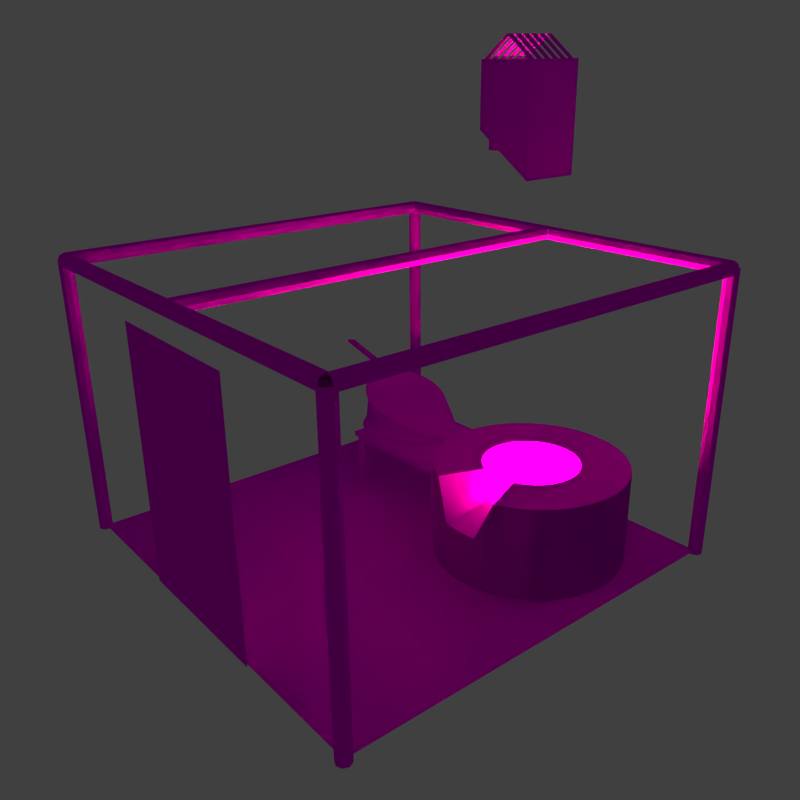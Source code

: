 # Source: smelter.blend  (saved by Blender 2.77.0; exported with 4.5.12 LTS)
import bpy
from mathutils import Matrix  # noqa: F401  (used for matrix-valued properties, if any)

bpy.ops.wm.read_factory_settings(use_empty=True)
scene = bpy.context.scene
scene.name = 'Scene'

# ---- collections
col_collection_1 = bpy.data.collections.new('Collection 1'); scene.collection.children.link(col_collection_1)

# ---- images (referenced by path relative to the original .blend; pixels are not part of the script)
import os
ASSET_DIR = os.environ.get("B2B_ASSET_DIR", "")  # directory of the original .blend (textures are referenced by path, not embedded)
HERE = os.path.dirname(os.path.abspath(__file__))  # packed textures are extracted next to this script under _unpacked/

def load_image(name, relpath, width, height, colorspace="sRGB"):
    """Load a texture the original file referenced (path relative to the .blend, or extracted next to this script)."""
    p = next((c for c in (os.path.join(HERE, relpath), os.path.join(ASSET_DIR, relpath)) if relpath and os.path.exists(c)), "")
    if p:
        img = bpy.data.images.load(p, check_existing=True)
        img.name = name
    else:  # same state as the original file: an image datablock whose file is absent (Cycles renders it pink)
        img = bpy.data.images.new(name, width, height)
        img.source = "FILE"
        img.filepath = "//" + (relpath or name)
    img.colorspace_settings.name = colorspace
    return img
img_blasebalg = load_image('blasebalg', 'blasebalg.png', 1024, 1024, 'sRGB')
img_metal_jpg = load_image('metal.jpg', 'metal.jpg', 1024, 1024, 'sRGB')
img_medieval016_jpg = load_image('medieval016.jpg', 'medieval016.jpg', 1024, 1024, 'sRGB')
img_texturescom_doorsmedieval0603_2_s_jpg = load_image('TexturesCom_DoorsMedieval0603_2_S.jpg', 'TexturesCom_DoorsMedieval0603_2_S.jpg', 1024, 1024, 'sRGB')
img_ground_building_jpg = load_image('ground_building.jpg', 'ground_building.jpg', 1024, 1024, 'sRGB')
img_texturescom_rooftileswood0028_1_s_jpg = load_image('TexturesCom_RooftilesWood0028_1_S.jpg', 'TexturesCom_RooftilesWood0028_1_S.jpg', 1024, 1024, 'sRGB')
img_texturescom_woodplanksfloors0025_2_s_jpg = load_image('TexturesCom_WoodPlanksFloors0025_2_S.jpg', 'TexturesCom_WoodPlanksFloors0025_2_S.jpg', 1024, 1024, 'sRGB')
img_table = load_image('table', 'table.png', 1024, 1024, 'sRGB')
img_stone_jpg = load_image('stone.JPG', 'stone.JPG', 1024, 1024, 'sRGB')
img_smelterstone = load_image('smelterstone', '', 1024, 1024, 'sRGB')

# ---- materials (node trees are filled in below, after node groups)
mat_material_011 = bpy.data.materials.new('Material.011')
mat_material_011.alpha_threshold = 0.0
mat_material_011.roughness = 0.5
mat_material_006 = bpy.data.materials.new('Material.006')
mat_material_006.alpha_threshold = 0.0
mat_material_006.roughness = 0.5
mat_material_005 = bpy.data.materials.new('Material.005')
mat_material_005.alpha_threshold = 0.0
mat_material_005.roughness = 0.5
mat_material_001 = bpy.data.materials.new('Material.001')
mat_material_001.alpha_threshold = 0.0
mat_material_001.roughness = 0.5
mat_material_007 = bpy.data.materials.new('Material.007')
mat_material_007.alpha_threshold = 0.0
mat_material_007.roughness = 0.5
mat_material_002 = bpy.data.materials.new('Material.002')
mat_material_002.alpha_threshold = 0.0
mat_material_002.roughness = 0.5
mat_material_003 = bpy.data.materials.new('Material.003')
mat_material_003.alpha_threshold = 0.0
mat_material_003.roughness = 0.5
mat_material_009 = bpy.data.materials.new('Material.009')
mat_material_009.alpha_threshold = 0.0
mat_material_009.roughness = 0.5
mat_material_008 = bpy.data.materials.new('Material.008')
mat_material_008.alpha_threshold = 0.0
mat_material_008.roughness = 0.5
mat_material_004 = bpy.data.materials.new('Material.004')
mat_material_004.alpha_threshold = 0.0
mat_material_004.roughness = 0.5

# ---- material node trees
mat_material_011.use_nodes = True; mat_material_011.node_tree.nodes.clear()
_N = mat_material_011.node_tree.nodes; _L = mat_material_011.node_tree.links
n0 = _N.new('ShaderNodeOutputMaterial'); n0.name = 'Material Output'; n0.location = (300, 300)
n1 = _N.new('ShaderNodeBsdfDiffuse'); n1.name = 'Diffuse BSDF'; n1.location = (10, 300)
n2 = _N.new('ShaderNodeTexImage'); n2.name = 'Image Texture.001'; n2.location = (-704, 262)
n2.width = 140
n2.image = img_blasebalg
_L.new(n1.outputs[0], n0.inputs[0])
_L.new(n2.outputs[0], n1.inputs[0])
n0.is_active_output = True
mat_material_006.use_nodes = True; mat_material_006.node_tree.nodes.clear()
_N = mat_material_006.node_tree.nodes; _L = mat_material_006.node_tree.links
n0 = _N.new('ShaderNodeOutputMaterial'); n0.name = 'Material Output'; n0.location = (300, 300)
n1 = _N.new('ShaderNodeBsdfDiffuse'); n1.name = 'Diffuse BSDF'; n1.location = (10, 300)
n2 = _N.new('ShaderNodeTexImage'); n2.name = 'Image Texture'; n2.location = (-180, 300)
n2.width = 140
n2.image = img_metal_jpg
_L.new(n1.outputs[0], n0.inputs[0])
_L.new(n2.outputs[0], n1.inputs[0])
n0.is_active_output = True
mat_material_005.use_nodes = True; mat_material_005.node_tree.nodes.clear()
_N = mat_material_005.node_tree.nodes; _L = mat_material_005.node_tree.links
n0 = _N.new('ShaderNodeOutputMaterial'); n0.name = 'Material Output'; n0.location = (300, 300)
n1 = _N.new('ShaderNodeBsdfDiffuse'); n1.name = 'Diffuse BSDF'; n1.location = (10, 300)
n2 = _N.new('ShaderNodeTexImage'); n2.name = 'Image Texture'; n2.location = (-180, 300)
n2.width = 140
n2.image = img_medieval016_jpg
_L.new(n1.outputs[0], n0.inputs[0])
_L.new(n2.outputs[0], n1.inputs[0])
n0.is_active_output = True
mat_material_001.use_nodes = True; mat_material_001.node_tree.nodes.clear()
_N = mat_material_001.node_tree.nodes; _L = mat_material_001.node_tree.links
n0 = _N.new('ShaderNodeOutputMaterial'); n0.name = 'Material Output'; n0.location = (300, 300)
n1 = _N.new('ShaderNodeBsdfDiffuse'); n1.name = 'Diffuse BSDF'; n1.location = (10, 300)
n2 = _N.new('ShaderNodeTexImage'); n2.name = 'Image Texture'; n2.location = (-180, 300)
n2.width = 140
n2.image = img_texturescom_doorsmedieval0603_2_s_jpg
_L.new(n1.outputs[0], n0.inputs[0])
_L.new(n2.outputs[0], n1.inputs[0])
n0.is_active_output = True
mat_material_007.use_nodes = True; mat_material_007.node_tree.nodes.clear()
_N = mat_material_007.node_tree.nodes; _L = mat_material_007.node_tree.links
n0 = _N.new('ShaderNodeOutputMaterial'); n0.name = 'Material Output'; n0.location = (300, 300)
n1 = _N.new('ShaderNodeBsdfDiffuse'); n1.name = 'Diffuse BSDF'; n1.location = (10, 300)
n2 = _N.new('ShaderNodeTexImage'); n2.name = 'Image Texture'; n2.location = (-180, 300)
n2.width = 140
n2.image = img_ground_building_jpg
_L.new(n1.outputs[0], n0.inputs[0])
_L.new(n2.outputs[0], n1.inputs[0])
n0.is_active_output = True
mat_material_002.use_nodes = True; mat_material_002.node_tree.nodes.clear()
_N = mat_material_002.node_tree.nodes; _L = mat_material_002.node_tree.links
n0 = _N.new('ShaderNodeOutputMaterial'); n0.name = 'Material Output'; n0.location = (462, 300)
n1 = _N.new('ShaderNodeBsdfDiffuse'); n1.name = 'Diffuse BSDF'; n1.location = (172, 300)
n2 = _N.new('ShaderNodeTexImage'); n2.name = 'Image Texture'; n2.location = (-18, 300)
n2.width = 140
n2.image = img_medieval016_jpg
n3 = _N.new('ShaderNodeTexCoord'); n3.name = 'Texture Coordinate'; n3.location = (-638, 249)
n4 = _N.new('ShaderNodeMapping'); n4.name = 'Mapping'; n4.location = (-418, 207)
n4.inputs[1].default_value = (0.0, 1.4, 0.0)
n4.inputs[3].default_value = (4.0, 4.0, 1.0)
_L.new(n1.outputs[0], n0.inputs[0])
_L.new(n2.outputs[0], n1.inputs[0])
_L.new(n3.outputs[2], n4.inputs[0])
_L.new(n4.outputs[0], n2.inputs[0])
n0.is_active_output = True
mat_material_003.use_nodes = True; mat_material_003.node_tree.nodes.clear()
_N = mat_material_003.node_tree.nodes; _L = mat_material_003.node_tree.links
n0 = _N.new('ShaderNodeOutputMaterial'); n0.name = 'Material Output'; n0.location = (300, 300)
n1 = _N.new('ShaderNodeBsdfDiffuse'); n1.name = 'Diffuse BSDF'; n1.location = (10, 300)
n2 = _N.new('ShaderNodeTexImage'); n2.name = 'Image Texture'; n2.location = (-180, 300)
n2.width = 140
n2.image = img_texturescom_rooftileswood0028_1_s_jpg
_L.new(n1.outputs[0], n0.inputs[0])
_L.new(n2.outputs[0], n1.inputs[0])
n0.is_active_output = True
mat_material_009.use_nodes = True; mat_material_009.node_tree.nodes.clear()
_N = mat_material_009.node_tree.nodes; _L = mat_material_009.node_tree.links
n0 = _N.new('ShaderNodeOutputMaterial'); n0.name = 'Material Output'; n0.location = (300, 300)
n1 = _N.new('ShaderNodeTexImage'); n1.name = 'Image Texture'; n1.location = (-180, 300)
n1.width = 140
n1.image = img_texturescom_woodplanksfloors0025_2_s_jpg
n2 = _N.new('ShaderNodeBsdfDiffuse'); n2.name = 'Diffuse BSDF'; n2.location = (10, 300)
n3 = _N.new('ShaderNodeTexImage'); n3.name = 'Image Texture.001'; n3.location = (-766, 285)
n3.width = 140
n3.image = img_table
_L.new(n2.outputs[0], n0.inputs[0])
_L.new(n3.outputs[0], n2.inputs[0])
n0.is_active_output = True
mat_material_008.use_nodes = True; mat_material_008.node_tree.nodes.clear()
_N = mat_material_008.node_tree.nodes; _L = mat_material_008.node_tree.links
n0 = _N.new('ShaderNodeOutputMaterial'); n0.name = 'Material Output'; n0.location = (546, 288)
n1 = _N.new('ShaderNodeBsdfDiffuse'); n1.name = 'Diffuse BSDF'; n1.location = (256, 288)
n2 = _N.new('ShaderNodeTexImage'); n2.name = 'Image Texture'; n2.location = (-62, 332)
n2.width = 140
n2.image = img_stone_jpg
n3 = _N.new('ShaderNodeTexImage'); n3.name = 'Image Texture.001'; n3.location = (-499, 188)
n3.width = 140
n3.image = img_smelterstone
_L.new(n1.outputs[0], n0.inputs[0])
_L.new(n2.outputs[0], n1.inputs[0])
n0.is_active_output = True
mat_material_004.use_nodes = True; mat_material_004.node_tree.nodes.clear()
_N = mat_material_004.node_tree.nodes; _L = mat_material_004.node_tree.links
n0 = _N.new('ShaderNodeOutputMaterial'); n0.name = 'Material Output'; n0.location = (300, 300)
n1 = _N.new('ShaderNodeBsdfDiffuse'); n1.name = 'Diffuse BSDF'; n1.location = (10, 300)
n2 = _N.new('ShaderNodeTexImage'); n2.name = 'Image Texture'; n2.location = (-180, 300)
n2.width = 140
n2.image = img_texturescom_woodplanksfloors0025_2_s_jpg
_L.new(n1.outputs[0], n0.inputs[0])
_L.new(n2.outputs[0], n1.inputs[0])
n0.is_active_output = True

# ---- world
world_world = bpy.data.worlds.new('World'); scene.world = world_world
world_world.use_nodes = True; world_world.node_tree.nodes.clear()
_N = world_world.node_tree.nodes; _L = world_world.node_tree.links
n0 = _N.new('ShaderNodeOutputWorld'); n0.name = 'World Output'; n0.location = (300, 300)
n1 = _N.new('ShaderNodeBackground'); n1.name = 'Background'; n1.location = (10, 300)
n1.inputs[0].default_value = (0.05088, 0.05088, 0.05088, 1.0)
_L.new(n1.outputs[0], n0.inputs[0])
n0.is_active_output = True
world_world.color = (0.05088, 0.05088, 0.05088)
world_world.use_sun_shadow = False
world_world.sun_shadow_jitter_overblur = 0.0
world_world.cycles.sampling_method = 'MANUAL'

# ---- cameras
cam_camera = bpy.data.cameras.new('Camera')
cam_camera.clip_end = 100.0
cam_camera.lens = 35.0
cam_camera.sensor_width = 32.0
cam_camera.sensor_height = 18.0
cam_camera.ortho_scale = 7.314
cam_camera.dof.focus_distance = 0.0

# ---- lights
light_point = bpy.data.lights.new('Point', 'POINT')
light_point.color = (1.0, 0.6397, 0.3771)
light_point.transmission_factor = 0.0
light_point.energy = 100.0
light_point.shadow_buffer_clip_start = 0.5
light_point.shadow_soft_size = 0.1
light_point.shadow_maximum_resolution = 0.006
light_point.use_absolute_resolution = True

# ---- meshes
me_circle_002 = bpy.data.meshes.new('Circle.002')
me_circle_002.from_pydata([(0.0, 0.7267, 0.0), (-0.06563, 0.7202, 0.0), (-0.1287, 0.4674, 0.0), (0.06563, 0.4866, 0.0), (-0.04376, 0.7224, 0.0), (-0.02188, 0.7245, 0.0), (-0.04376, 0.9693, 0.0), (-0.02188, 0.9715, 0.0), (-0.1287, 0.4737, 0.07516), (0.06563, 0.4915, 0.06813), (0.0, 0.7267, 0.06477), (-0.06563, 0.7202, 0.06477), (-0.04376, 0.7224, 0.02933), (-0.02188, 0.7245, 0.02933), (-0.04376, 0.9693, 0.03438), (-0.02188, 0.9715, 0.03438), (0.06563, 0.4911, 0.06239), (-0.1287, 0.4732, 0.06882), (0.0, 0.7267, 0.05931), (-0.06563, 0.7202, 0.05931), (0.06563, 0.487, 0.005407), (-0.1287, 0.4679, 0.005964), (0.0, 0.7267, 0.00514), (-0.06563, 0.7202, 0.00514), (-0.1287, 0.4674, 0.0), (-0.1869, 0.4035, 0.0), (-0.2379, 0.296, 0.0), (-0.2797, 0.1938, 0.0), (-0.3108, 0.1287, 0.0), (-0.33, 0.06563, 0.0), (-0.3364, 2.54e-08, 0.0), (-0.33, -0.06563, 0.0), (-0.3108, -0.1287, 0.0), (-0.2797, -0.1869, 0.0), (-0.2379, -0.2379, 0.0), (-0.1869, -0.2797, 0.0), (-0.1287, -0.3108, 0.0), (-0.06563, -0.33, 0.0), (1.096e-07, -0.3364, 0.0), (0.06563, -0.33, 0.0), (0.1287, -0.3108, 0.0), (0.1869, -0.2797, 0.0), (0.2379, -0.2379, 0.0), (0.2797, -0.1869, 0.0), (0.3108, -0.1287, 0.0), (0.33, -0.06563, 0.0), (0.3364, 3.249e-07, 0.0), (0.33, 0.06563, 0.0), (0.3108, 0.1287, 0.0), (0.2797, 0.1938, 0.0), (0.2379, 0.296, 0.0), (0.1869, 0.4035, 0.0), (0.1287, 0.4674, 0.0), (0.06563, 0.4866, 0.0), (-0.1287, 0.4737, 0.07516), (-0.1869, 0.4143, 0.0986), (-0.2379, 0.3143, 0.138), (-0.2797, 0.2192, 0.1755), (-0.3108, 0.1586, 0.1994), (-0.33, 0.09993, 0.2226), (-0.3364, 0.03887, 0.2467), (-0.33, -0.02219, 0.2707), (-0.3108, -0.0809, 0.2939), (-0.2797, -0.135, 0.3152), (-0.2379, -0.1824, 0.3339), (-0.1869, -0.2214, 0.3493), (-0.1287, -0.2503, 0.3607), (-0.03768, -0.3035, 0.4301), (1.092e-07, -0.3095, 0.4325), (0.03768, -0.3035, 0.4301), (0.1287, -0.2503, 0.3607), (0.1869, -0.2214, 0.3493), (0.2379, -0.1824, 0.3339), (0.2797, -0.135, 0.3152), (0.3108, -0.0809, 0.2939), (0.33, -0.02219, 0.2707), (0.3364, 0.03887, 0.2467), (0.33, 0.09993, 0.2226), (0.3108, 0.1586, 0.1994), (0.2797, 0.2192, 0.1755), (0.2379, 0.3143, 0.138), (0.1869, 0.4143, 0.0986), (0.1287, 0.4737, 0.07516), (0.06563, 0.4915, 0.06813), (0.06563, 0.4911, 0.06239), (0.1191, 0.4358, 0.0734), (0.1727, 0.3806, 0.0932), (0.2197, 0.2878, 0.1265), (0.2583, 0.1996, 0.1582), (0.287, 0.1434, 0.1783), (0.3047, 0.08892, 0.1979), (0.3106, 0.03225, 0.2182), (0.3047, -0.02441, 0.2386), (0.287, -0.0789, 0.2581), (0.2583, -0.1291, 0.2761), (0.2197, -0.1731, 0.2919), (0.1727, -0.2092, 0.3049), (0.1191, -0.2361, 0.3145), (0.06089, -0.2526, 0.3204), (0.0003578, -0.2582, 0.3224), (-0.06017, -0.2526, 0.3204), (-0.1184, -0.2361, 0.3145), (-0.172, -0.2092, 0.3049), (-0.219, -0.1731, 0.2919), (-0.2576, -0.1291, 0.2761), (-0.2863, -0.0789, 0.2581), (-0.3039, -0.02441, 0.2386), (-0.3099, 0.03225, 0.2182), (-0.3039, 0.08892, 0.1979), (-0.2863, 0.1434, 0.1783), (-0.2576, 0.1996, 0.1582), (-0.219, 0.2878, 0.1265), (-0.172, 0.3806, 0.0932), (-0.1287, 0.4732, 0.06882), (0.06563, 0.487, 0.005407), (0.1191, 0.431, 0.01544), (0.1727, 0.3724, 0.01715), (0.2197, 0.2738, 0.02004), (0.2583, 0.18, 0.02279), (0.287, 0.1203, 0.02453), (0.3047, 0.06247, 0.02623), (0.3106, 0.002277, 0.02799), (0.3047, -0.05792, 0.02975), (0.287, -0.1158, 0.03145), (0.2583, -0.1691, 0.03301), (0.2197, -0.2159, 0.03438), (0.1727, -0.2543, 0.0355), (0.1191, -0.2828, 0.03634), (0.06089, -0.3003, 0.03685), (0.0003578, -0.3063, 0.03702), (-0.06017, -0.3003, 0.03685), (-0.1184, -0.2828, 0.03634), (-0.172, -0.2543, 0.0355), (-0.219, -0.2159, 0.03438), (-0.2576, -0.1691, 0.03301), (-0.2863, -0.1158, 0.03145), (-0.3039, -0.05792, 0.02975), (-0.3099, 0.002276, 0.02799), (-0.3039, 0.06247, 0.02623), (-0.2863, 0.1203, 0.02453), (-0.2576, 0.18, 0.02279), (-0.219, 0.2738, 0.02004), (-0.172, 0.3724, 0.01715), (-0.1287, 0.4679, 0.005964), (-0.03768, -0.7033, 0.5353), (1.092e-07, -0.741, 0.5377), (0.03768, -0.7033, 0.5353)], [(24, 53)], [(6, 7, 15, 14), (8, 9, 10, 11), (18, 16, 9, 10), (19, 11, 8, 17), (19, 18, 10, 11), (7, 5, 13, 15), (13, 15, 14, 12), (6, 14, 12, 4), (23, 22, 18, 19), (23, 19, 17, 21), (22, 20, 16, 18), (0, 3, 20, 22), (1, 23, 21, 2), (5, 0, 22, 23, 1, 4, 12, 13), (85, 84, 83, 82), (86, 85, 82, 81), (87, 86, 81, 80), (88, 87, 80, 79), (89, 88, 79, 78), (90, 89, 78, 77), (91, 90, 77, 76), (92, 91, 76, 75), (93, 92, 75, 74), (94, 93, 74, 73), (95, 94, 73, 72), (96, 95, 72, 71), (97, 96, 71, 70), (98, 97, 70, 69), (99, 98, 69, 68), (100, 99, 68, 67), (101, 100, 67, 66), (102, 101, 66, 65), (103, 102, 65, 64), (104, 103, 64, 63), (105, 104, 63, 62), (106, 105, 62, 61), (107, 106, 61, 60), (108, 107, 60, 59), (109, 108, 59, 58), (110, 109, 58, 57), (111, 110, 57, 56), (112, 111, 56, 55), (113, 112, 55, 54), (55, 56, 57, 58, 59, 60, 61, 62, 63, 64, 65, 66, 67, 68, 69, 70, 71, 72, 73, 74, 75, 76, 77, 78, 79, 80, 81, 82, 83, 54), (143, 142, 112, 113), (142, 141, 111, 112), (141, 140, 110, 111), (140, 139, 109, 110), (139, 138, 108, 109), (138, 137, 107, 108), (137, 136, 106, 107), (136, 135, 105, 106), (135, 134, 104, 105), (134, 133, 103, 104), (133, 132, 102, 103), (132, 131, 101, 102), (131, 130, 100, 101), (130, 129, 99, 100), (129, 128, 98, 99), (128, 127, 97, 98), (127, 126, 96, 97), (126, 125, 95, 96), (125, 124, 94, 95), (124, 123, 93, 94), (123, 122, 92, 93), (122, 121, 91, 92), (121, 120, 90, 91), (120, 119, 89, 90), (119, 118, 88, 89), (118, 117, 87, 88), (117, 116, 86, 87), (116, 115, 85, 86), (115, 114, 84, 85), (52, 53, 114, 115), (51, 52, 115, 116), (50, 51, 116, 117), (49, 50, 117, 118), (48, 49, 118, 119), (47, 48, 119, 120), (46, 47, 120, 121), (45, 46, 121, 122), (44, 45, 122, 123), (43, 44, 123, 124), (42, 43, 124, 125), (41, 42, 125, 126), (40, 41, 126, 127), (39, 40, 127, 128), (38, 39, 128, 129), (37, 38, 129, 130), (36, 37, 130, 131), (35, 36, 131, 132), (34, 35, 132, 133), (33, 34, 133, 134), (32, 33, 134, 135), (31, 32, 135, 136), (30, 31, 136, 137), (29, 30, 137, 138), (28, 29, 138, 139), (27, 28, 139, 140), (26, 27, 140, 141), (25, 26, 141, 142), (24, 25, 142, 143), (68, 145, 146, 69), (67, 144, 145, 68)])
me_circle_002.polygons.foreach_set('use_smooth', [0, 0, 0, 0, 0, 0, 0, 0, 0, 0, 0, 0, 0, 0, 0, 0, 0, 0, 0, 0, 0, 0, 0, 0, 0, 0, 0, 0, 0, 0, 0, 0, 0, 0, 0, 0, 0, 0, 0, 0, 0, 0, 0, 0, 1, 1, 1, 1, 1, 1, 1, 1, 1, 1, 1, 1, 1, 1, 1, 1, 1, 1, 1, 1, 1, 1, 1, 1, 1, 1, 1, 1, 1, 0, 0, 0, 0, 0, 0, 0, 0, 0, 0, 0, 0, 0, 0, 0, 0, 0, 0, 0, 0, 0, 0, 0, 0, 0, 0, 0, 0, 0, 0, 0])
_uv = me_circle_002.uv_layers.new(name='UVMap')
_uv.uv.foreach_set('vector', [0.3981, 0.1717, 0.3981, 0.188, 0.3722, 0.188, 0.3722, 0.1717, 0.1758, 0.188, 0.1758, 0.04345, 0.0001485, 0.07581, 0.0, 0.1246, 0.1821, 0.1281, 0.3642, 0.13, 0.3645, 0.1324, 0.1827, 0.1302, 0.3721, 0.1763, 0.3721, 0.1803, 0.1804, 0.188, 0.18, 0.1833, 0.3645, 0.1283, 0.4143, 0.1283, 0.4143, 0.1324, 0.3645, 0.1324, 0.3623, 0.0629, 0.1761, 0.06082, 0.1758, 0.04879, 0.362, 0.04879, 0.1773, 0.07909, 0.3558, 0.07909, 0.3543, 0.0629, 0.1758, 0.0629, 0.3581, 0.07909, 0.3583, 0.1045, 0.1759, 0.1008, 0.1758, 0.07909, 0.3645, 0.08824, 0.4143, 0.08824, 0.4143, 0.1283, 0.3645, 0.1283, 0.3722, 0.1362, 0.3721, 0.1763, 0.18, 0.1833, 0.1762, 0.1368, 0.1763, 0.1066, 0.3612, 0.1067, 0.3642, 0.13, 0.1821, 0.1281, 0.1758, 0.1045, 0.3609, 0.1045, 0.3612, 0.1067, 0.1763, 0.1066, 0.3722, 0.1324, 0.3722, 0.1362, 0.1762, 0.1368, 0.1758, 0.1324, 0.381, 0.06725, 0.3647, 0.06725, 0.3645, 0.07093, 0.4134, 0.07093, 0.4136, 0.06725, 0.3973, 0.06725, 0.3962, 0.08824, 0.3799, 0.08824, 0.4688, 0.1289, 0.4202, 0.1011, 0.4205, 0.1034, 0.4423, 0.1415, 0.5182, 0.1605, 0.4688, 0.1289, 0.4423, 0.1415, 0.4958, 0.1765, 0.5959, 0.1874, 0.5182, 0.1605, 0.4958, 0.1765, 0.5799, 0.2071, 0.669, 0.2093, 0.5959, 0.1874, 0.5799, 0.2071, 0.6591, 0.2322, 0.7161, 0.2257, 0.669, 0.2093, 0.6591, 0.2322, 0.71, 0.2509, 0.7605, 0.2355, 0.7161, 0.2257, 0.71, 0.2509, 0.7581, 0.2623, 0.805, 0.2382, 0.7605, 0.2355, 0.7581, 0.2623, 0.8063, 0.2661, 0.8481, 0.2337, 0.805, 0.2382, 0.8063, 0.2661, 0.853, 0.2621, 0.8881, 0.2222, 0.8481, 0.2337, 0.853, 0.2621, 0.8962, 0.2505, 0.9233, 0.2041, 0.8881, 0.2222, 0.8962, 0.2505, 0.9344, 0.2316, 0.9525, 0.1801, 0.9233, 0.2041, 0.9344, 0.2316, 0.966, 0.2062, 0.351, 0.263, 0.3836, 0.2662, 0.3992, 0.2381, 0.3638, 0.2337, 0.3127, 0.2604, 0.351, 0.263, 0.3638, 0.2337, 0.3223, 0.2302, 0.2702, 0.2584, 0.3127, 0.2604, 0.3223, 0.2302, 0.2594, 0.1891, 0.2251, 0.2571, 0.2702, 0.2584, 0.2594, 0.1891, 0.2315, 0.188, 0.1792, 0.2566, 0.2251, 0.2571, 0.2315, 0.188, 0.2028, 0.188, 0.1343, 0.2568, 0.1792, 0.2566, 0.2028, 0.188, 0.1289, 0.2263, 0.09205, 0.2579, 0.1343, 0.2568, 0.1289, 0.2263, 0.08303, 0.2281, 0.05409, 0.2596, 0.09205, 0.2579, 0.08303, 0.2281, 0.04184, 0.231, 0.02187, 0.262, 0.05409, 0.2596, 0.04184, 0.231, 0.006876, 0.2348, 0.8732, 0.3013, 0.9075, 0.2938, 0.9199, 0.2661, 0.8828, 0.2756, 0.8339, 0.3093, 0.8732, 0.3013, 0.8828, 0.2756, 0.8402, 0.2858, 0.7911, 0.3175, 0.8339, 0.3093, 0.8402, 0.2858, 0.7938, 0.2962, 0.7465, 0.3256, 0.7911, 0.3175, 0.7938, 0.2962, 0.7454, 0.3065, 0.7017, 0.3333, 0.7465, 0.3256, 0.7454, 0.3065, 0.6969, 0.3163, 0.6539, 0.3411, 0.7017, 0.3333, 0.6969, 0.3163, 0.6451, 0.3263, 0.5799, 0.3534, 0.6539, 0.3411, 0.6451, 0.3263, 0.5649, 0.342, 0.501, 0.3663, 0.5799, 0.3534, 0.5649, 0.342, 0.4794, 0.3586, 0.4239, 0.3728, 0.501, 0.3663, 0.4794, 0.3586, 0.4243, 0.3681, 0.1909, 0.8499, 0.2571, 0.89, 0.3203, 0.9235, 0.3604, 0.9479, 0.3996, 0.964, 0.4409, 0.9714, 0.4825, 0.9699, 0.5229, 0.9595, 0.5606, 0.9406, 0.594, 0.9139, 0.622, 0.8805, 0.6435, 0.8417, 0.6906, 0.7822, 0.6959, 0.7564, 0.693, 0.7301, 0.6515, 0.6636, 0.6337, 0.622, 0.6089, 0.5849, 0.5781, 0.5537, 0.5423, 0.5296, 0.5031, 0.5135, 0.4619, 0.5061, 0.4203, 0.5076, 0.3799, 0.518, 0.3378, 0.5366, 0.272, 0.5609, 0.2026, 0.5914, 0.1605, 0.6287, 0.1464, 0.6715, 0.1524, 0.8068, 0.4202, 0.4193, 0.4979, 0.4229, 0.501, 0.3663, 0.4239, 0.3728, 0.4979, 0.4229, 0.5773, 0.4329, 0.5799, 0.3534, 0.501, 0.3663, 0.5773, 0.4329, 0.6519, 0.4423, 0.6539, 0.3411, 0.5799, 0.3534, 0.6519, 0.4423, 0.7, 0.4484, 0.7017, 0.3333, 0.6539, 0.3411, 0.7, 0.4484, 0.7451, 0.4541, 0.7465, 0.3256, 0.7017, 0.3333, 0.7451, 0.4541, 0.7901, 0.46, 0.7911, 0.3175, 0.7465, 0.3256, 0.7901, 0.46, 0.8333, 0.4658, 0.8339, 0.3093, 0.7911, 0.3175, 0.8333, 0.4658, 0.8729, 0.4713, 0.8732, 0.3013, 0.8339, 0.3093, 0.8729, 0.4713, 0.9075, 0.4762, 0.9075, 0.2938, 0.8732, 0.3013, 0.01657, 0.4436, 0.04849, 0.452, 0.05409, 0.2596, 0.02187, 0.262, 0.04849, 0.452, 0.08622, 0.4591, 0.09205, 0.2579, 0.05409, 0.2596, 0.08622, 0.4591, 0.1283, 0.4647, 0.1343, 0.2568, 0.09205, 0.2579, 0.1283, 0.4647, 0.1731, 0.4685, 0.1792, 0.2566, 0.1343, 0.2568, 0.1731, 0.4685, 0.219, 0.4704, 0.2251, 0.2571, 0.1792, 0.2566, 0.219, 0.4704, 0.264, 0.4703, 0.2702, 0.2584, 0.2251, 0.2571, 0.264, 0.4703, 0.3067, 0.4682, 0.3127, 0.2604, 0.2702, 0.2584, 0.3067, 0.4682, 0.3452, 0.4643, 0.351, 0.263, 0.3127, 0.2604, 0.3452, 0.4643, 0.3781, 0.4585, 0.3836, 0.2662, 0.351, 0.263, 0.3781, 0.4585, 0.4041, 0.4513, 0.4094, 0.2698, 0.3836, 0.2662, 0.9278, 0.1011, 0.8919, 0.1262, 0.8881, 0.2222, 0.9233, 0.2041, 0.8919, 0.1262, 0.8513, 0.1454, 0.8481, 0.2337, 0.8881, 0.2222, 0.8513, 0.1454, 0.8075, 0.1578, 0.805, 0.2382, 0.8481, 0.2337, 0.8075, 0.1578, 0.7623, 0.163, 0.7605, 0.2355, 0.805, 0.2382, 0.7623, 0.163, 0.7172, 0.1609, 0.7161, 0.2257, 0.7605, 0.2355, 0.7172, 0.1609, 0.6695, 0.1523, 0.669, 0.2093, 0.7161, 0.2257, 0.6695, 0.1523, 0.5953, 0.1428, 0.5959, 0.1874, 0.669, 0.2093, 0.5953, 0.1428, 0.5165, 0.1289, 0.5182, 0.1605, 0.5959, 0.1874, 0.9924, 0.4468, 0.9566, 0.4498, 0.9623, 0.4924, 1.0, 0.5026, 0.9566, 0.4498, 0.9199, 0.4468, 0.9255, 0.4886, 0.9623, 0.4924, 0.9088, 0.04103, 0.9359, 0.0002667, 0.9352, 5.96e-08, 0.8826, 0.02571, 0.8516, 0.06911, 0.9088, 0.04103, 0.8826, 0.02571, 0.8297, 0.05156, 0.7655, 0.08314, 0.8516, 0.06911, 0.8297, 0.05156, 0.7502, 0.06443, 0.6852, 0.09179, 0.7655, 0.08314, 0.7502, 0.06443, 0.676, 0.07234, 0.6331, 0.1004, 0.6852, 0.09179, 0.676, 0.07234, 0.6278, 0.08028, 0.585, 0.1011, 0.6331, 0.1004, 0.6278, 0.08028, 0.5833, 0.08079, 0.5379, 0.09216, 0.585, 0.1011, 0.5833, 0.08079, 0.5398, 0.07254, 0.4936, 0.0741, 0.5379, 0.09216, 0.5398, 0.07254, 0.4989, 0.05585, 0.4539, 0.04759, 0.4936, 0.0741, 0.4989, 0.05585, 0.4621, 0.03136, 0.4202, 0.01363, 0.4539, 0.04759, 0.4621, 0.03136, 0.431, 2.98e-08, 0.3919, 0.4876, 0.4202, 0.4786, 0.4041, 0.4513, 0.3781, 0.4585, 0.3562, 0.4947, 0.3919, 0.4876, 0.3781, 0.4585, 0.3452, 0.4643, 0.3145, 0.4997, 0.3562, 0.4947, 0.3452, 0.4643, 0.3067, 0.4682, 0.2683, 0.5023, 0.3145, 0.4997, 0.3067, 0.4682, 0.264, 0.4703, 0.2194, 0.5026, 0.2683, 0.5023, 0.264, 0.4703, 0.219, 0.4704, 0.1697, 0.5004, 0.2194, 0.5026, 0.219, 0.4704, 0.1731, 0.4685, 0.1211, 0.4958, 0.1697, 0.5004, 0.1731, 0.4685, 0.1283, 0.4647, 0.07547, 0.4891, 0.1211, 0.4958, 0.1283, 0.4647, 0.08622, 0.4591, 0.03458, 0.4804, 0.07547, 0.4891, 0.08622, 0.4591, 0.04849, 0.452, -5.96e-08, 0.4702, 0.03458, 0.4804, 0.04849, 0.452, 0.01657, 0.4436, 0.8824, 0.496, 0.9199, 0.5026, 0.9075, 0.4762, 0.8729, 0.4713, 0.8393, 0.4887, 0.8824, 0.496, 0.8729, 0.4713, 0.8333, 0.4658, 0.7925, 0.481, 0.8393, 0.4887, 0.8333, 0.4658, 0.7901, 0.46, 0.7437, 0.4732, 0.7925, 0.481, 0.7901, 0.46, 0.7451, 0.4541, 0.2804, 0.04345, 0.3281, 0.03817, 0.3272, 0.0177, 0.2831, 0.0226, 0.2277, 0.0412, 0.2804, 0.04345, 0.2831, 0.0226, 0.2344, 0.02056, 0.1471, 0.04239, 0.2277, 0.0412, 0.2344, 0.02056, 0.1599, 0.02171, 0.06013, 0.03893, 0.1471, 0.04239, 0.1599, 0.02171, 0.07954, 0.01857, 0.0, 0.018, 0.06013, 0.03893, 0.07954, 0.01857, 0.0007877, 0.0177, 0.6959, 0.7564, 0.9776, 0.776, 0.9553, 0.7484, 0.693, 0.7301, 0.6906, 0.7822, 0.9529, 0.8005, 0.9776, 0.776, 0.6959, 0.7564])
me_circle_002.materials.append(mat_material_011)
me_circle_002.use_remesh_preserve_volume = False
me_circle_002.use_remesh_preserve_attributes = False
me_circle_002.use_mirror_vertex_groups = False
me_circle_002.update()
me_plane_008 = bpy.data.meshes.new('Plane.008')
me_plane_008.from_pydata([(-0.02208, -0.1803, 0.0), (0.02208, -0.1803, 0.0), (-0.02208, 0.1803, 0.0), (0.02208, 0.1803, 0.0), (-0.02208, 0.0, 0.1366), (0.02208, 0.0, 0.1366)], [], [(4, 5, 3, 2), (0, 1, 5, 4)])
_uv = me_plane_008.uv_layers.new(name='UVMap')
_uv.uv.foreach_set('vector', [0.1596, 0.5, 3.998e-05, 0.5, 3.994e-05, 3.998e-05, 0.1596, 3.994e-05, 0.1596, 1.0, 4.008e-05, 1.0, 3.998e-05, 0.5, 0.1596, 0.5])
me_plane_008.materials.append(mat_material_006)
me_plane_008.use_remesh_preserve_volume = False
me_plane_008.use_remesh_preserve_attributes = False
me_plane_008.use_mirror_vertex_groups = False
me_plane_008.update()
me_cube_006 = bpy.data.meshes.new('Cube.006')
me_cube_006.from_pydata([(-0.2, -0.2, -0.2), (-0.2, -0.2, 0.2), (-0.2, 0.2, -0.467), (-0.2, 0.2, 0.2), (0.2, -0.2, -0.2), (0.2, -0.2, 0.2), (0.2, 0.2, -0.467), (0.2, 0.2, 0.2), (-0.16, -0.16, 0.2), (-0.16, 0.16, 0.2), (0.16, 0.16, 0.2), (0.16, -0.16, 0.2), (-0.16, -0.16, -0.3186), (-0.16, 0.16, -0.3186), (0.16, 0.16, -0.3186), (0.16, -0.16, -0.3186)], [], [(1, 3, 2, 0), (3, 7, 6, 2), (7, 5, 4, 6), (5, 1, 0, 4), (11, 10, 14, 15), (3, 1, 8, 9), (1, 5, 11, 8), (7, 3, 9, 10), (5, 7, 10, 11), (9, 8, 12, 13), (8, 11, 15, 12), (10, 9, 13, 14)])
_uv = me_cube_006.uv_layers.new(name='UVMap')
_uv.uv.foreach_set('vector', [0.9375, 0.4207, 0.625, 0.4207, 0.625, 0.0, 0.9375, 0.1684, 0.3125, 0.4207, 7.451e-08, 0.4207, 0.0, 0.0, 0.3125, 0.0, 0.625, 0.4207, 0.3125, 0.4207, 0.3125, 0.1684, 0.625, 0.0, 0.0, 0.7477, 0.3125, 0.7477, 0.3125, 1.0, 3.725e-08, 1.0, 0.0, 0.4207, 0.25, 0.4207, 0.25, 0.7477, 5.588e-08, 0.7477, 0.625, 1.0, 0.3125, 1.0, 0.3437, 0.9748, 0.5937, 0.9748, 0.3125, 1.0, 0.3125, 0.7477, 0.3437, 0.773, 0.3437, 0.9748, 0.625, 0.7477, 0.625, 1.0, 0.5937, 0.9748, 0.5937, 0.773, 0.3125, 0.7477, 0.625, 0.7477, 0.5937, 0.773, 0.3437, 0.773, 0.75, 0.4207, 1.0, 0.4207, 1.0, 0.7477, 0.75, 0.7477, 0.25, 0.4207, 0.5, 0.4207, 0.5, 0.7477, 0.25, 0.7477, 0.5, 0.4207, 0.75, 0.4207, 0.75, 0.7477, 0.5, 0.7477])
me_cube_006.materials.append(mat_material_005)
me_cube_006.use_remesh_preserve_volume = False
me_cube_006.use_remesh_preserve_attributes = False
me_cube_006.use_mirror_vertex_groups = False
me_cube_006.update()
me_plane_007 = bpy.data.meshes.new('Plane.007')
me_plane_007.from_pydata([(-0.9, -0.72, 0.0), (0.9, -0.72, 0.0), (-0.9, 0.72, 0.0), (0.9, 0.72, 0.0)], [], [(0, 1, 3, 2)])
_uv = me_plane_007.uv_layers.new(name='UVMap')
_uv.uv.foreach_set('vector', [0.04036, 0.04133, 0.9218, 0.04133, 0.9218, 0.9587, 0.04036, 0.9587])
me_plane_007.materials.append(mat_material_001)
me_plane_007.use_remesh_preserve_volume = False
me_plane_007.use_remesh_preserve_attributes = False
me_plane_007.use_mirror_vertex_groups = False
me_plane_007.update()
me_plane_006 = bpy.data.meshes.new('Plane.006')
me_plane_006.from_pydata([(-1.0, -1.0, 0.006667), (1.0, -1.0, 0.006667), (-1.0, 1.0, 0.006667), (1.0, 1.0, 0.006667)], [], [(0, 1, 3, 2)])
_uv = me_plane_006.uv_layers.new(name='UVMap')
_uv.uv.foreach_set('vector', [0.008497, 0.00349, 0.7515, 0.00349, 0.7515, 0.7465, 0.008497, 0.7465])
me_plane_006.materials.append(mat_material_007)
me_plane_006.use_remesh_preserve_volume = False
me_plane_006.use_remesh_preserve_attributes = False
me_plane_006.use_mirror_vertex_groups = False
me_plane_006.update()
me_plane_004 = bpy.data.meshes.new('Plane.004')
me_plane_004.from_pydata([(-2.0, 1.5, 1.5), (-1.192e-07, 1.5, 1.5), (-2.0, -1.5, 1.5), (-1.192e-07, -1.5, 1.5), (-2.0, -1.5, -1.5), (-1.192e-07, -1.5, -1.5), (-2.0, 1.5, -1.5), (-1.192e-07, 1.5, -1.5), (-2.0, 1.5, -1.5), (-1.192e-07, 1.5, -1.5), (-2.0, 1.5, 1.5), (-1.192e-07, 1.5, 1.5), (-2.0, -1.5, -1.5), (1.192e-07, -1.5, -1.5), (-2.0, -1.5, 1.5), (1.192e-07, -1.5, 1.5), (-2.0, 1.5, 1.5), (-1.192e-07, 1.5, 1.5), (-2.0, -1.5, 1.5), (-1.192e-07, -1.5, 1.5), (-2.0, -1.5, -1.5), (-1.192e-07, -1.5, -1.5), (-2.0, 1.5, -1.5), (-1.192e-07, 1.5, -1.5), (-2.0, 1.5, -1.5), (-1.192e-07, 1.5, -1.5), (-2.0, 1.5, 1.5), (-1.192e-07, 1.5, 1.5), (-2.0, -1.5, -1.5), (1.192e-07, -1.5, -1.5), (-2.0, -1.5, 1.5), (1.192e-07, -1.5, 1.5)], [], [(0, 1, 3, 2), (4, 5, 7, 6), (8, 9, 11, 10), (12, 13, 15, 14), (16, 18, 19, 17), (20, 22, 23, 21), (24, 26, 27, 25), (28, 30, 31, 29)])
_uv = me_plane_004.uv_layers.new(name='UVMap')
_uv.uv.foreach_set('vector', [0.6657, 0.6677, 0.3343, 0.6677, 0.3343, 0.999, 0.6657, 0.999, 0.3323, 0.001001, 0.001001, 0.001001, 0.001001, 0.3323, 0.3323, 0.3323, 0.3323, 0.3343, 0.001001, 0.3343, 0.001001, 0.6657, 0.3323, 0.6657, 0.6657, 0.001001, 0.3343, 0.001001, 0.3343, 0.3323, 0.6657, 0.3323, 0.6657, 0.3343, 0.3343, 0.3343, 0.3343, 0.6657, 0.6657, 0.6657, 0.3323, 0.6677, 0.001001, 0.6677, 0.001001, 0.999, 0.3323, 0.999, 0.999, 0.001001, 0.6677, 0.001001, 0.6677, 0.3323, 0.999, 0.3323, 0.999, 0.3343, 0.6677, 0.3343, 0.6677, 0.6657, 0.999, 0.6657])
me_plane_004.materials.append(mat_material_002)
me_plane_004.use_remesh_preserve_volume = False
me_plane_004.use_remesh_preserve_attributes = False
me_plane_004.use_mirror_vertex_groups = False
me_plane_004.update()
me_plane_001 = bpy.data.meshes.new('Plane.001')
me_plane_001.from_pydata([(-1.592, -1.592, 0.03967), (1.592, -1.592, 0.03967), (-1.592, 1.592, 0.03967), (1.592, 1.592, 0.03967), (-1.5, 0.0, 1.0), (1.5, 0.0, 1.0)], [], [(4, 5, 3, 2), (0, 1, 5, 4), (4, 2, 0), (5, 1, 3)])
_uv = me_plane_001.uv_layers.new(name='UVMap')
_uv.uv.foreach_set('vector', [0.0002849, 7.752e-05, 0.9999, 0.0004226, 0.9997, 0.6011, 7.752e-05, 0.6008, 7.751e-05, 7.757e-05, 0.9999, 7.751e-05, 0.9999, 0.6009, 7.763e-05, 0.6009, 0.5, 0.3334, 5.776e-05, 5.77e-05, 0.9999, 5.776e-05, 0.5, 0.3334, 5.773e-05, 5.773e-05, 0.9999, 5.773e-05])
me_plane_001.materials.append(mat_material_003)
me_plane_001.use_remesh_preserve_volume = False
me_plane_001.use_remesh_preserve_attributes = False
me_plane_001.use_mirror_vertex_groups = False
me_plane_001.update()
me_plane = bpy.data.meshes.new('Plane')
me_plane.from_pydata([(-0.3723, -0.5, 0.0), (0.3723, -0.5, 0.0), (-0.3723, 0.5, 0.0), (0.3723, 0.5, 0.0), (-0.3358, 0.4083, -0.3658), (-0.3358, 0.4083, -0.0002894), (-0.3358, 0.4871, -0.3658), (-0.3358, 0.4871, -0.0002894), (-0.257, 0.4083, -0.3658), (-0.257, 0.4083, -0.0002894), (-0.257, 0.4871, -0.3658), (-0.257, 0.4871, -0.0002894), (-0.3358, -0.4817, -0.3658), (-0.3358, -0.4817, -0.0002894), (-0.3358, -0.4028, -0.3658), (-0.3358, -0.4028, -0.0002894), (-0.257, -0.4817, -0.3658), (-0.257, -0.4817, -0.0002894), (-0.257, -0.4028, -0.3658), (-0.257, -0.4028, -0.0002894), (0.2732, -0.4817, -0.3658), (0.2732, -0.4817, -0.0002894), (0.2732, -0.4028, -0.3658), (0.2732, -0.4028, -0.0002894), (0.352, -0.4817, -0.3658), (0.352, -0.4817, -0.0002894), (0.352, -0.4028, -0.3658), (0.352, -0.4028, -0.0002894), (0.2732, 0.4074, -0.3658), (0.2732, 0.4074, -0.0002894), (0.2732, 0.4862, -0.3658), (0.2732, 0.4862, -0.0002894), (0.352, 0.4074, -0.3658), (0.352, 0.4074, -0.0002894), (0.352, 0.4862, -0.3658), (0.352, 0.4862, -0.0002894), (-0.3723, 0.5, 0.03731), (-0.3723, -0.5, 0.03731), (0.3723, -0.5, 0.03731), (0.3723, 0.5, 0.03731)], [], [(0, 1, 3, 2), (5, 7, 6, 4), (7, 11, 10, 6), (11, 9, 8, 10), (9, 5, 4, 8), (15, 19, 18, 14), (13, 15, 14, 12), (19, 17, 16, 18), (17, 13, 12, 16), (23, 27, 26, 22), (21, 23, 22, 20), (27, 25, 24, 26), (25, 21, 20, 24), (31, 35, 34, 30), (29, 31, 30, 28), (35, 33, 32, 34), (33, 29, 28, 32), (37, 38, 39, 36), (1, 3, 39, 38), (2, 0, 37, 36), (3, 2, 36, 39), (0, 1, 38, 37)])
_uv = me_plane.uv_layers.new(name='UVMap')
_uv.uv.foreach_set('vector', [0.5, 1.0, 2.98e-08, 1.0, 0.0, 0.353, 0.5, 0.353, 0.5483, 0.353, 0.5483, 0.302, 0.731, 0.302, 0.731, 0.353, 0.1828, 0.2845, 0.1828, 0.353, 0.0, 0.353, 5.96e-08, 0.2845, 0.731, 0.149, 0.731, 0.2, 0.5483, 0.2, 0.5483, 0.149, 0.1828, 0.353, 0.1828, 0.2845, 0.3655, 0.2845, 0.3655, 0.353, 0.0, 0.2845, 0.0, 0.216, 0.1828, 0.216, 0.1828, 0.2845, 0.5483, 0.251, 0.5483, 0.2, 0.731, 0.2, 0.731, 0.251, 0.6828, 0.04557, 0.6828, 0.09656, 0.5, 0.09656, 0.5, 0.04557, 0.3655, 0.353, 0.3655, 0.2845, 0.5483, 0.2845, 0.5483, 0.353, 0.1828, 0.2845, 0.1828, 0.216, 0.3655, 0.216, 0.3655, 0.2845, 0.5483, 0.302, 0.5483, 0.251, 0.731, 0.251, 0.731, 0.302, 0.1828, 0.0, 0.1828, 0.05099, 0.0, 0.05099, 0.0, -5.96e-08, 0.3655, 0.2845, 0.3655, 0.216, 0.5483, 0.216, 0.5483, 0.2845, 0.1828, 0.216, 0.1828, 0.1476, 0.3655, 0.1476, 0.3655, 0.216, 0.3655, 0.216, 0.3655, 0.165, 0.5483, 0.165, 0.5483, 0.216, 0.5, 0.1476, 0.5, 0.09656, 0.6828, 0.09656, 0.6828, 0.1476, 5.96e-08, 0.216, 5.96e-08, 0.1476, 0.1828, 0.1476, 0.1828, 0.216, 1.0, 1.0, 0.5, 1.0, 0.5, 0.353, 1.0, 0.353, 5.96e-08, 0.1234, 0.5, 0.1234, 0.5, 0.1476, 5.96e-08, 0.1476, 0.0, 0.05099, 0.5, 0.05099, 0.5, 0.07513, 5.96e-08, 0.07513, 0.0, 0.09927, 0.5, 0.09927, 0.5, 0.1234, 5.96e-08, 0.1234, 0.5, 0.09927, 5.96e-08, 0.09927, 0.0, 0.07513, 0.5, 0.07513])
me_plane.materials.append(mat_material_009)
me_plane.use_remesh_preserve_volume = False
me_plane.use_remesh_preserve_attributes = False
me_plane.use_mirror_vertex_groups = False
me_plane.update()
me_circle = bpy.data.meshes.new('Circle')
me_circle.from_pydata([(0.0, 0.6623, 0.0), (-0.1292, 0.6495, 0.0), (-0.2534, 0.6119, 0.0), (-0.3679, 0.5507, 0.0), (-0.4683, 0.4683, 0.0), (-0.5507, 0.3679, 0.0), (-0.6119, 0.2534, 0.0), (-0.6495, 0.1292, 0.0), (-0.6623, 5e-08, 0.0), (-0.6495, -0.1292, 0.0), (-0.6119, -0.2534, 0.0), (-0.5507, -0.3679, 0.0), (-0.4683, -0.4683, 0.0), (-0.3679, -0.5507, 0.0), (-0.2534, -0.6119, 0.0), (-0.1292, -0.6495, 0.0), (2.158e-07, -0.6623, 0.0), (0.1292, -0.6495, 0.0), (0.2534, -0.6119, 0.0), (0.3679, -0.5507, 0.0), (0.4683, -0.4683, 0.0), (0.5507, -0.3679, 0.0), (0.6119, -0.2534, 0.0), (0.6495, -0.1292, 0.0), (0.6623, 6.395e-07, 0.0), (0.6495, 0.1292, 0.0), (0.6119, 0.2534, 0.0), (0.5507, 0.3679, 0.0), (0.4683, 0.4683, 0.0), (0.3679, 0.5507, 0.0), (0.2534, 0.6119, 0.0), (0.1292, 0.6495, 0.0), (0.0, 0.6623, 0.6623), (-0.1292, 0.6495, 0.6623), (-0.2534, 0.6119, 0.6623), (-0.3679, 0.5507, 0.6623), (-0.4683, 0.4683, 0.6623), (-0.5507, 0.3679, 0.6623), (-0.6119, 0.2534, 0.6623), (-0.6495, 0.1292, 0.6623), (-0.6623, 5e-08, 0.6623), (-0.6495, -0.1292, 0.6623), (-0.6119, -0.2534, 0.6623), (-0.5507, -0.3679, 0.6623), (-0.4683, -0.4683, 0.6623), (-0.3679, -0.5507, 0.6623), (-0.2534, -0.6119, 0.6623), (-0.1292, -0.6495, 0.6623), (2.158e-07, -0.6623, 0.6623), (0.1292, -0.6495, 0.6623), (0.2534, -0.6119, 0.6623), (0.3679, -0.5507, 0.6623), (0.4683, -0.4683, 0.6623), (0.5507, -0.3679, 0.6623), (0.6119, -0.2534, 0.6623), (0.6495, -0.1292, 0.3747), (0.6623, 6.395e-07, 0.3747), (0.6495, 0.1292, 0.3747), (0.6119, 0.2534, 0.6623), (0.5507, 0.3679, 0.6623), (0.4683, 0.4683, 0.6623), (0.3679, 0.5507, 0.6623), (0.2534, 0.6119, 0.6623), (0.1292, 0.6495, 0.6623), (-3.932e-08, 0.3311, 0.6623), (-0.0646, 0.3248, 0.6623), (-0.1267, 0.3059, 0.6623), (-0.184, 0.2753, 0.6623), (-0.2341, 0.2341, 0.6623), (-0.2753, 0.184, 0.6623), (-0.3059, 0.1267, 0.6623), (-0.3248, 0.0646, 0.6623), (-0.3311, 1.194e-07, 0.6623), (-0.3248, -0.0646, 0.6623), (-0.3059, -0.1267, 0.6623), (-0.2753, -0.184, 0.6623), (-0.2341, -0.2341, 0.6623), (-0.184, -0.2753, 0.6623), (-0.1267, -0.3059, 0.6623), (-0.0646, -0.3248, 0.6623), (6.858e-08, -0.3311, 0.6623), (0.0646, -0.3248, 0.6623), (0.1267, -0.3059, 0.6623), (0.184, -0.2753, 0.6623), (0.2341, -0.2341, 0.6623), (0.2753, -0.184, 0.6623), (0.3059, -0.1267, 0.6623), (0.3248, -0.0646, 0.4626), (0.3311, 4.141e-07, 0.4626), (0.3248, 0.0646, 0.4626), (0.3059, 0.1267, 0.6623), (0.2753, 0.184, 0.6623), (0.2341, 0.2341, 0.6623), (0.184, 0.2753, 0.6623), (0.1267, 0.3059, 0.6623), (0.0646, 0.3248, 0.6623), (-3.932e-08, 0.3311, 0.07939), (-0.0646, 0.3248, 0.07939), (-0.1267, 0.3059, 0.07939), (-0.184, 0.2753, 0.07939), (-0.2341, 0.2341, 0.07939), (-0.2753, 0.184, 0.07939), (-0.3059, 0.1267, 0.07939), (-0.3248, 0.0646, 0.07939), (-0.3311, 1.194e-07, 0.07939), (-0.3248, -0.0646, 0.07939), (-0.3059, -0.1267, 0.07939), (-0.2753, -0.184, 0.07939), (-0.2341, -0.2341, 0.07939), (-0.184, -0.2753, 0.07939), (-0.1267, -0.3059, 0.07939), (-0.0646, -0.3248, 0.07939), (6.858e-08, -0.3311, 0.07939), (0.0646, -0.3248, 0.07939), (0.1267, -0.3059, 0.07939), (0.184, -0.2753, 0.07939), (0.2341, -0.2341, 0.07939), (0.2753, -0.184, 0.07939), (0.3059, -0.1267, 0.07939), (0.3248, -0.0646, 0.07939), (0.3311, 4.141e-07, 0.07939), (0.3248, 0.0646, 0.07939), (0.3059, 0.1267, 0.07939), (0.2753, 0.184, 0.07939), (0.2341, 0.2341, 0.07939), (0.184, 0.2753, 0.07939), (0.1267, 0.3059, 0.07939), (0.0646, 0.3248, 0.07939), (0.0, 0.6623, 0.0), (-0.1292, 0.6495, 0.0), (-0.2534, 0.6119, 0.0), (-0.3679, 0.5507, 0.0), (-0.4683, 0.4683, 0.0), (-0.5507, 0.3679, 0.0), (-0.6119, 0.2534, 0.0), (-0.6495, 0.1292, 0.0), (-0.6623, 5e-08, 0.0), (-0.6495, -0.1292, 0.0), (-0.6119, -0.2534, 0.0), (-0.5507, -0.3679, 0.0), (-0.4683, -0.4683, 0.0), (-0.3679, -0.5507, 0.0), (-0.2534, -0.6119, 0.0), (-0.1292, -0.6495, 0.0), (2.158e-07, -0.6623, 0.0), (0.1292, -0.6495, 0.0), (0.2534, -0.6119, 0.0), (0.3679, -0.5507, 0.0), (0.4683, -0.4683, 0.0), (0.5507, -0.3679, 0.0), (0.6119, -0.2534, 0.0), (0.6495, -0.1292, 0.0), (0.6623, 6.395e-07, 0.0), (0.6495, 0.1292, 0.0), (0.6119, 0.2534, 0.0), (0.5507, 0.3679, 0.0), (0.4683, 0.4683, 0.0), (0.3679, 0.5507, 0.0), (0.2534, 0.6119, 0.0), (0.1292, 0.6495, 0.0), (0.0, 0.6623, 0.6623), (-0.1292, 0.6495, 0.6623), (-0.2534, 0.6119, 0.6623), (-0.3679, 0.5507, 0.6623), (-0.4683, 0.4683, 0.6623), (-0.5507, 0.3679, 0.6623), (-0.6119, 0.2534, 0.6623), (-0.6495, 0.1292, 0.6623), (-0.6623, 5e-08, 0.6623), (-0.6495, -0.1292, 0.6623), (-0.6119, -0.2534, 0.6623), (-0.5507, -0.3679, 0.6623), (-0.4683, -0.4683, 0.6623), (-0.3679, -0.5507, 0.6623), (-0.2534, -0.6119, 0.6623), (-0.1292, -0.6495, 0.6623), (2.158e-07, -0.6623, 0.6623), (0.1292, -0.6495, 0.6623), (0.2534, -0.6119, 0.6623), (0.3679, -0.5507, 0.6623), (0.4683, -0.4683, 0.6623), (0.5507, -0.3679, 0.6623), (0.6119, -0.2534, 0.6623), (0.6495, -0.1292, 0.3747), (0.6623, 6.395e-07, 0.3747), (0.6495, 0.1292, 0.3747), (0.6119, 0.2534, 0.6623), (0.5507, 0.3679, 0.6623), (0.4683, 0.4683, 0.6623), (0.3679, 0.5507, 0.6623), (0.2534, 0.6119, 0.6623), (0.1292, 0.6495, 0.6623)], [], [(25, 57, 56, 24), (12, 44, 43, 11), (26, 58, 57, 25), (13, 45, 44, 12), (27, 59, 58, 26), (14, 46, 45, 13), (1, 33, 32, 0), (28, 60, 59, 27), (15, 47, 46, 14), (2, 34, 33, 1), (29, 61, 60, 28), (16, 48, 47, 15), (3, 35, 34, 2), (30, 62, 61, 29), (17, 49, 48, 16), (4, 36, 35, 3), (31, 63, 62, 30), (18, 50, 49, 17), (5, 37, 36, 4), (0, 32, 63, 31), (19, 51, 50, 18), (6, 38, 37, 5), (20, 52, 51, 19), (7, 39, 38, 6), (21, 53, 52, 20), (8, 40, 39, 7), (22, 54, 53, 21), (9, 41, 40, 8), (23, 55, 54, 22), (10, 42, 41, 9), (24, 56, 55, 23), (11, 43, 42, 10), (52, 84, 83, 51), (39, 71, 70, 38), (53, 85, 84, 52), (40, 72, 71, 39), (54, 86, 85, 53), (41, 73, 72, 40), (55, 87, 86, 54), (42, 74, 73, 41), (56, 88, 87, 55), (43, 75, 74, 42), (57, 89, 88, 56), (44, 76, 75, 43), (58, 90, 89, 57), (45, 77, 76, 44), (59, 91, 90, 58), (46, 78, 77, 45), (33, 65, 64, 32), (60, 92, 91, 59), (47, 79, 78, 46), (34, 66, 65, 33), (61, 93, 92, 60), (48, 80, 79, 47), (35, 67, 66, 34), (62, 94, 93, 61), (49, 81, 80, 48), (36, 68, 67, 35), (63, 95, 94, 62), (50, 82, 81, 49), (37, 69, 68, 36), (32, 64, 95, 63), (51, 83, 82, 50), (38, 70, 69, 37), (87, 86, 118, 119), (74, 73, 105, 106), (88, 87, 119, 120), (75, 74, 106, 107), (89, 88, 120, 121), (76, 75, 107, 108), (90, 89, 121, 122), (77, 76, 108, 109), (91, 90, 122, 123), (78, 77, 109, 110), (65, 64, 96, 97), (92, 91, 123, 124), (79, 78, 110, 111), (66, 65, 97, 98), (93, 92, 124, 125), (80, 79, 111, 112), (67, 66, 98, 99), (94, 93, 125, 126), (81, 80, 112, 113), (68, 67, 99, 100), (95, 94, 126, 127), (82, 81, 113, 114), (69, 68, 100, 101), (64, 95, 127, 96), (83, 82, 114, 115), (70, 69, 101, 102), (84, 83, 115, 116), (71, 70, 102, 103), (85, 84, 116, 117), (72, 71, 103, 104), (86, 85, 117, 118), (73, 72, 104, 105), (97, 98, 99, 100, 101, 102, 103, 104, 105, 106, 107, 108, 109, 110, 111, 112, 113, 114, 115, 116, 117, 118, 119, 120, 121, 122, 123, 124, 125, 126, 127, 96), (153, 152, 184, 185), (140, 139, 171, 172), (154, 153, 185, 186), (141, 140, 172, 173), (155, 154, 186, 187), (142, 141, 173, 174), (129, 128, 160, 161), (156, 155, 187, 188), (143, 142, 174, 175), (130, 129, 161, 162), (157, 156, 188, 189), (144, 143, 175, 176), (131, 130, 162, 163), (158, 157, 189, 190), (145, 144, 176, 177), (132, 131, 163, 164), (159, 158, 190, 191), (146, 145, 177, 178), (133, 132, 164, 165), (128, 159, 191, 160), (147, 146, 178, 179), (134, 133, 165, 166), (148, 147, 179, 180), (135, 134, 166, 167), (149, 148, 180, 181), (136, 135, 167, 168), (150, 149, 181, 182), (137, 136, 168, 169), (151, 150, 182, 183), (138, 137, 169, 170), (152, 151, 183, 184), (139, 138, 170, 171)])
me_circle.polygons.foreach_set('use_smooth', [1, 1, 1, 1, 1, 1, 1, 1, 1, 1, 1, 1, 1, 1, 1, 1, 1, 1, 1, 1, 1, 1, 1, 1, 1, 1, 1, 1, 1, 1, 1, 1, 0, 0, 0, 0, 0, 0, 0, 0, 0, 0, 0, 0, 0, 0, 0, 0, 0, 0, 0, 0, 0, 0, 0, 0, 0, 0, 0, 0, 0, 0, 0, 0, 1, 1, 1, 1, 1, 1, 1, 1, 1, 1, 1, 1, 1, 1, 1, 1, 1, 1, 1, 1, 1, 1, 1, 1, 1, 1, 1, 1, 1, 1, 1, 1, 0, 1, 1, 1, 1, 1, 1, 1, 1, 1, 1, 1, 1, 1, 1, 1, 1, 1, 1, 1, 1, 1, 1, 1, 1, 1, 1, 1, 1, 1, 1, 1, 1])
_uv = me_circle.uv_layers.new(name='UVMap')
_uv.uv.foreach_set('vector', [0.912, 0.2655, 0.6944, 0.3837, 0.7153, 0.4349, 0.9531, 0.3616, 0.2499, 0.9345, 0.4108, 0.6511, 0.384, 0.6308, 0.1719, 0.8791, 0.8597, 0.1699, 0.6115, 0.3779, 0.6944, 0.3837, 0.912, 0.2655, 0.3368, 0.9739, 0.4408, 0.6659, 0.4108, 0.6511, 0.2499, 0.9345, 0.7914, 0.1033, 0.593, 0.3562, 0.6115, 0.3779, 0.8597, 0.1699, 0.4296, 0.996, 0.4729, 0.6749, 0.4408, 0.6659, 0.3368, 0.9739, 0.2517, 0.0619, 0.415, 0.343, 0.4451, 0.3297, 0.3394, 0.0232, 0.7114, 0.05155, 0.5685, 0.339, 0.593, 0.3562, 0.7914, 0.1033, 0.5246, 0.9999, 0.5059, 0.6776, 0.4729, 0.6749, 0.4296, 0.996, 0.173, 0.1169, 0.3878, 0.362, 0.415, 0.343, 0.2517, 0.0619, 0.6225, 0.01671, 0.54, 0.3274, 0.5685, 0.339, 0.7114, 0.05155, 0.6184, 0.9854, 0.5386, 0.6741, 0.5059, 0.6776, 0.5246, 0.9999, 0.1064, 0.186, 0.3646, 0.386, 0.3878, 0.362, 0.173, 0.1169, 0.5285, 9.873e-05, 0.5089, 0.3218, 0.54, 0.3274, 0.6225, 0.01671, 0.7073, 0.9532, 0.5696, 0.6645, 0.5386, 0.6741, 0.6184, 0.9854, 0.0542, 0.2666, 0.3462, 0.4141, 0.3646, 0.386, 0.1064, 0.186, 0.4329, 0.002309, 0.4768, 0.3225, 0.5089, 0.3218, 0.5285, 9.873e-05, 0.788, 0.9044, 0.5979, 0.6493, 0.5696, 0.6645, 0.7073, 0.9532, 0.01835, 0.3557, 0.3333, 0.4452, 0.3462, 0.4141, 0.0542, 0.2666, 0.3394, 0.0232, 0.4451, 0.3297, 0.4768, 0.3225, 0.4329, 0.002309, 0.8573, 0.8409, 0.6223, 0.6292, 0.5979, 0.6493, 0.788, 0.9044, 0.0001081, 0.45, 0.3265, 0.4783, 0.3333, 0.4452, 0.01835, 0.3557, 0.9126, 0.7654, 0.6418, 0.6049, 0.6223, 0.6292, 0.8573, 0.8409, 9.873e-05, 0.546, 0.326, 0.512, 0.3265, 0.4783, 0.0001081, 0.45, 0.9517, 0.6809, 0.6554, 0.5774, 0.6418, 0.6049, 0.9126, 0.7654, 0.01828, 0.6403, 0.3319, 0.5453, 0.326, 0.512, 9.873e-05, 0.546, 0.9751, 0.5792, 0.662, 0.544, 0.6554, 0.5774, 0.9517, 0.6809, 0.05395, 0.7293, 0.3438, 0.577, 0.3319, 0.5453, 0.01828, 0.6403, 0.9751, 0.4734, 0.7264, 0.4946, 0.662, 0.544, 0.9751, 0.5792, 0.1058, 0.8099, 0.3614, 0.6058, 0.3438, 0.577, 0.05395, 0.7293, 0.9531, 0.3616, 0.7153, 0.4349, 0.7264, 0.4946, 0.9751, 0.4734, 0.1719, 0.8791, 0.384, 0.6308, 0.3614, 0.6058, 0.1058, 0.8099, 0.6418, 0.6049, 0.5809, 0.5591, 0.5692, 0.5705, 0.6223, 0.6292, 0.326, 0.512, 0.4131, 0.5053, 0.4132, 0.4878, 0.3265, 0.4783, 0.6554, 0.5774, 0.5905, 0.5461, 0.5809, 0.5591, 0.6418, 0.6049, 0.3319, 0.5453, 0.4162, 0.5225, 0.4131, 0.5053, 0.326, 0.512, 0.662, 0.544, 0.598, 0.5324, 0.5905, 0.5461, 0.6554, 0.5774, 0.3438, 0.577, 0.4225, 0.5389, 0.4162, 0.5225, 0.3319, 0.5453, 0.7264, 0.4946, 0.5729, 0.5003, 0.598, 0.5324, 0.662, 0.544, 0.3614, 0.6058, 0.4316, 0.5539, 0.4225, 0.5389, 0.3438, 0.577, 0.7153, 0.4349, 0.5705, 0.48, 0.5729, 0.5003, 0.7264, 0.4946, 0.384, 0.6308, 0.4433, 0.5669, 0.4316, 0.5539, 0.3614, 0.6058, 0.6944, 0.3837, 0.5616, 0.4614, 0.5705, 0.48, 0.7153, 0.4349, 0.4108, 0.6511, 0.4571, 0.5776, 0.4433, 0.5669, 0.384, 0.6308, 0.6115, 0.3779, 0.5672, 0.4201, 0.5616, 0.4614, 0.6944, 0.3837, 0.4408, 0.6659, 0.4726, 0.5856, 0.4571, 0.5776, 0.4108, 0.6511, 0.593, 0.3562, 0.5533, 0.4117, 0.5672, 0.4201, 0.6115, 0.3779, 0.4729, 0.6749, 0.4893, 0.5906, 0.4726, 0.5856, 0.4408, 0.6659, 0.415, 0.343, 0.4576, 0.4163, 0.4729, 0.4085, 0.4451, 0.3297, 0.5685, 0.339, 0.5383, 0.406, 0.5533, 0.4117, 0.593, 0.3562, 0.5059, 0.6776, 0.5065, 0.5924, 0.4893, 0.5906, 0.4729, 0.6749, 0.3878, 0.362, 0.4438, 0.4267, 0.4576, 0.4163, 0.415, 0.343, 0.54, 0.3274, 0.5223, 0.4025, 0.5383, 0.406, 0.5685, 0.339, 0.5386, 0.6741, 0.5236, 0.5912, 0.5065, 0.5924, 0.5059, 0.6776, 0.3646, 0.386, 0.4321, 0.4395, 0.4438, 0.4267, 0.3878, 0.362, 0.5089, 0.3218, 0.5058, 0.4017, 0.5223, 0.4025, 0.54, 0.3274, 0.5696, 0.6645, 0.5401, 0.587, 0.5236, 0.5912, 0.5386, 0.6741, 0.3462, 0.4141, 0.4229, 0.4543, 0.4321, 0.4395, 0.3646, 0.386, 0.4768, 0.3225, 0.4891, 0.4036, 0.5058, 0.4017, 0.5089, 0.3218, 0.5979, 0.6493, 0.5554, 0.58, 0.5401, 0.587, 0.5696, 0.6645, 0.3333, 0.4452, 0.4166, 0.4706, 0.4229, 0.4543, 0.3462, 0.4141, 0.4451, 0.3297, 0.4729, 0.4085, 0.4891, 0.4036, 0.4768, 0.3225, 0.6223, 0.6292, 0.5692, 0.5705, 0.5554, 0.58, 0.5979, 0.6493, 0.3265, 0.4783, 0.4132, 0.4878, 0.4166, 0.4706, 0.3333, 0.4452, 0.5729, 0.5003, 0.598, 0.5324, 0.5116, 0.4971, 0.5116, 0.4967, 0.4316, 0.5539, 0.4225, 0.5389, 0.5074, 0.4976, 0.5076, 0.498, 0.5705, 0.48, 0.5729, 0.5003, 0.5116, 0.4967, 0.5116, 0.4962, 0.4433, 0.5669, 0.4316, 0.5539, 0.5076, 0.498, 0.5078, 0.4983, 0.5616, 0.4614, 0.5705, 0.48, 0.5116, 0.4962, 0.5114, 0.4957, 0.4571, 0.5776, 0.4433, 0.5669, 0.5078, 0.4983, 0.5081, 0.4986, 0.5672, 0.4201, 0.5616, 0.4614, 0.5114, 0.4957, 0.5112, 0.4954, 0.4726, 0.5856, 0.4571, 0.5776, 0.5081, 0.4986, 0.5085, 0.4988, 0.5533, 0.4117, 0.5672, 0.4201, 0.5112, 0.4954, 0.5108, 0.495, 0.4893, 0.5906, 0.4726, 0.5856, 0.5085, 0.4988, 0.5089, 0.4989, 0.4576, 0.4163, 0.4729, 0.4085, 0.5086, 0.4946, 0.5083, 0.4948, 0.5383, 0.406, 0.5533, 0.4117, 0.5108, 0.495, 0.5104, 0.4948, 0.5065, 0.5924, 0.4893, 0.5906, 0.5089, 0.4989, 0.5093, 0.4989, 0.4438, 0.4267, 0.4576, 0.4163, 0.5083, 0.4948, 0.5079, 0.495, 0.5223, 0.4025, 0.5383, 0.406, 0.5104, 0.4948, 0.5099, 0.4946, 0.5236, 0.5912, 0.5065, 0.5924, 0.5093, 0.4989, 0.5097, 0.4989, 0.4321, 0.4395, 0.4438, 0.4267, 0.5079, 0.495, 0.5076, 0.4953, 0.5058, 0.4017, 0.5223, 0.4025, 0.5099, 0.4946, 0.5095, 0.4946, 0.5401, 0.587, 0.5236, 0.5912, 0.5097, 0.4989, 0.5101, 0.4988, 0.4229, 0.4543, 0.4321, 0.4395, 0.5076, 0.4953, 0.5074, 0.4956, 0.4891, 0.4036, 0.5058, 0.4017, 0.5095, 0.4946, 0.5091, 0.4945, 0.5554, 0.58, 0.5401, 0.587, 0.5101, 0.4988, 0.5105, 0.4986, 0.4166, 0.4706, 0.4229, 0.4543, 0.5074, 0.4956, 0.5072, 0.496, 0.4729, 0.4085, 0.4891, 0.4036, 0.5091, 0.4945, 0.5086, 0.4946, 0.5692, 0.5705, 0.5554, 0.58, 0.5105, 0.4986, 0.5108, 0.4983, 0.4132, 0.4878, 0.4166, 0.4706, 0.5072, 0.496, 0.5072, 0.4964, 0.5809, 0.5591, 0.5692, 0.5705, 0.5108, 0.4983, 0.5111, 0.498, 0.4131, 0.5053, 0.4132, 0.4878, 0.5072, 0.4964, 0.5072, 0.4968, 0.5905, 0.5461, 0.5809, 0.5591, 0.5111, 0.498, 0.5114, 0.4976, 0.4162, 0.5225, 0.4131, 0.5053, 0.5072, 0.4968, 0.5072, 0.4972, 0.598, 0.5324, 0.5905, 0.5461, 0.5114, 0.4976, 0.5116, 0.4971, 0.4225, 0.5389, 0.4162, 0.5225, 0.5072, 0.4972, 0.5074, 0.4976, 0.1974, 0.05698, 0.136, 0.1117, 0.08379, 0.1813, 0.04276, 0.2632, 0.0145, 0.3542, 8.695e-05, 0.4508, 8.659e-05, 0.5492, 0.01449, 0.6458, 0.04276, 0.7368, 0.08379, 0.8187, 0.136, 0.8883, 0.1974, 0.943, 0.2657, 0.9807, 0.3381, 0.9999, 0.4119, 0.9999, 0.4844, 0.9807, 0.5526, 0.943, 0.614, 0.8883, 0.6663, 0.8187, 0.7073, 0.7368, 0.7355, 0.6458, 0.75, 0.5492, 0.75, 0.4508, 0.7355, 0.3542, 0.7073, 0.2632, 0.6663, 0.1813, 0.614, 0.1117, 0.5526, 0.05698, 0.4844, 0.0193, 0.4119, 8.659e-05, 0.3381, 8.675e-05, 0.2657, 0.0193, 0.912, 0.2655, 0.9531, 0.3616, 0.7153, 0.4349, 0.6944, 0.3837, 0.2499, 0.9345, 0.1719, 0.8791, 0.384, 0.6308, 0.4108, 0.6511, 0.8597, 0.1699, 0.912, 0.2655, 0.6944, 0.3837, 0.6115, 0.3779, 0.3368, 0.9739, 0.2499, 0.9345, 0.4108, 0.6511, 0.4408, 0.6659, 0.7914, 0.1033, 0.8597, 0.1699, 0.6115, 0.3779, 0.593, 0.3562, 0.4296, 0.996, 0.3368, 0.9739, 0.4408, 0.6659, 0.4729, 0.6749, 0.2517, 0.0619, 0.3394, 0.0232, 0.4451, 0.3297, 0.415, 0.343, 0.7114, 0.05155, 0.7914, 0.1033, 0.593, 0.3562, 0.5685, 0.339, 0.5246, 0.9999, 0.4296, 0.996, 0.4729, 0.6749, 0.5059, 0.6776, 0.173, 0.1169, 0.2517, 0.0619, 0.415, 0.343, 0.3878, 0.362, 0.6225, 0.01671, 0.7114, 0.05155, 0.5685, 0.339, 0.54, 0.3274, 0.6184, 0.9854, 0.5246, 0.9999, 0.5059, 0.6776, 0.5386, 0.6741, 0.1064, 0.186, 0.173, 0.1169, 0.3878, 0.362, 0.3646, 0.386, 0.5285, 9.873e-05, 0.6225, 0.01671, 0.54, 0.3274, 0.5089, 0.3218, 0.7073, 0.9532, 0.6184, 0.9854, 0.5386, 0.6741, 0.5696, 0.6645, 0.0542, 0.2666, 0.1064, 0.186, 0.3646, 0.386, 0.3462, 0.4141, 0.4329, 0.002309, 0.5285, 9.873e-05, 0.5089, 0.3218, 0.4768, 0.3225, 0.788, 0.9044, 0.7073, 0.9532, 0.5696, 0.6645, 0.5979, 0.6493, 0.01835, 0.3557, 0.0542, 0.2666, 0.3462, 0.4141, 0.3333, 0.4452, 0.3394, 0.0232, 0.4329, 0.002309, 0.4768, 0.3225, 0.4451, 0.3297, 0.8573, 0.8409, 0.788, 0.9044, 0.5979, 0.6493, 0.6223, 0.6292, 0.0001081, 0.45, 0.01835, 0.3557, 0.3333, 0.4452, 0.3265, 0.4783, 0.9126, 0.7654, 0.8573, 0.8409, 0.6223, 0.6292, 0.6418, 0.6049, 9.873e-05, 0.546, 0.0001081, 0.45, 0.3265, 0.4783, 0.326, 0.512, 0.9517, 0.6809, 0.9126, 0.7654, 0.6418, 0.6049, 0.6554, 0.5774, 0.01828, 0.6403, 9.873e-05, 0.546, 0.326, 0.512, 0.3319, 0.5453, 0.9751, 0.5792, 0.9517, 0.6809, 0.6554, 0.5774, 0.662, 0.544, 0.05395, 0.7293, 0.01828, 0.6403, 0.3319, 0.5453, 0.3438, 0.577, 0.9751, 0.4734, 0.9751, 0.5792, 0.662, 0.544, 0.7264, 0.4946, 0.1058, 0.8099, 0.05395, 0.7293, 0.3438, 0.577, 0.3614, 0.6058, 0.9531, 0.3616, 0.9751, 0.4734, 0.7264, 0.4946, 0.7153, 0.4349, 0.1719, 0.8791, 0.1058, 0.8099, 0.3614, 0.6058, 0.384, 0.6308])
me_circle.materials.append(mat_material_008)
me_circle.use_remesh_preserve_volume = False
me_circle.use_remesh_preserve_attributes = False
me_circle.use_mirror_vertex_groups = False
me_circle.update()
me_cylinder_002 = bpy.data.meshes.new('Cylinder.002')
me_cylinder_002.from_pydata([(-2.0, -1.45, -1.5), (-2.0, -1.45, 1.5), (-1.965, -1.465, -1.5), (-1.965, -1.465, 1.5), (-1.95, -1.5, -1.5), (-1.95, -1.5, 1.5), (-1.965, -1.535, -1.5), (-1.965, -1.535, 1.5), (-2.0, -1.55, -1.5), (-2.0, -1.55, 1.5), (-2.035, -1.535, -1.5), (-2.035, -1.535, 1.5), (-2.05, -1.5, -1.5), (-2.05, -1.5, 1.5), (-2.035, -1.465, -1.5), (-2.035, -1.465, 1.5)], [], [(0, 1, 3, 2), (2, 3, 5, 4), (4, 5, 7, 6), (6, 7, 9, 8), (8, 9, 11, 10), (10, 11, 13, 12), (12, 13, 15, 14), (14, 15, 1, 0)])
_uv = me_cylinder_002.uv_layers.new(name='UVMap')
_uv.uv.foreach_set('vector', [-2.98e-08, 0.5666, 1.0, 0.5666, 1.0, 0.584, 0.0, 0.584, 1.0, 0.458, 0.0, 0.458, 5.96e-08, 0.4334, 1.0, 0.4334, 1.0, 0.4334, 5.96e-08, 0.4334, 0.0, 0.416, 1.0, 0.416, 5.96e-08, 0.458, 1.0, 0.458, 1.0, 0.4826, 5.96e-08, 0.4826, 5.96e-08, 0.4826, 1.0, 0.4826, 1.0, 0.5, 0.0, 0.5, 1.0, 0.542, 0.0, 0.542, 2.98e-08, 0.5174, 1.0, 0.5174, 1.0, 0.5174, 2.98e-08, 0.5174, 0.0, 0.5, 1.0, 0.5, 0.0, 0.542, 1.0, 0.542, 1.0, 0.5666, -2.98e-08, 0.5666])
me_cylinder_002.materials.append(mat_material_004)
me_cylinder_002.use_remesh_preserve_volume = False
me_cylinder_002.use_remesh_preserve_attributes = False
me_cylinder_002.use_mirror_vertex_groups = False
me_cylinder_002.update()
me_cylinder_001 = bpy.data.meshes.new('Cylinder.001')
me_cylinder_001.from_pydata([(-2.0, -1.45, -1.5), (-2.0, -1.45, 1.5), (-1.965, -1.465, -1.5), (-1.965, -1.465, 1.5), (-1.95, -1.5, -1.5), (-1.95, -1.5, 1.5), (-1.965, -1.535, -1.5), (-1.965, -1.535, 1.5), (-2.0, -1.55, -1.5), (-2.0, -1.55, 1.5), (-2.035, -1.535, -1.5), (-2.035, -1.535, 1.5), (-2.05, -1.5, -1.5), (-2.05, -1.5, 1.5), (-2.035, -1.465, -1.5), (-2.035, -1.465, 1.5)], [], [(0, 1, 3, 2), (2, 3, 5, 4), (4, 5, 7, 6), (6, 7, 9, 8), (8, 9, 11, 10), (10, 11, 13, 12), (12, 13, 15, 14), (14, 15, 1, 0)])
_uv = me_cylinder_001.uv_layers.new(name='UVMap')
_uv.uv.foreach_set('vector', [-8.941e-08, 0.6025, 1.0, 0.6025, 1.0, 0.6235, 0.0, 0.6235, 1.0, 0.4718, 0.0, 0.4718, 5.96e-08, 0.4421, 1.0, 0.4421, 1.0, 0.4421, 5.96e-08, 0.4421, 0.0, 0.4212, 1.0, 0.4212, 5.96e-08, 0.4718, 1.0, 0.4718, 1.0, 0.5014, 5.96e-08, 0.5014, 5.96e-08, 0.5014, 1.0, 0.5014, 1.0, 0.5223, 0.0, 0.5223, 1.0, 0.5729, 0.0, 0.5729, 2.98e-08, 0.5433, 1.0, 0.5433, 1.0, 0.5433, 2.98e-08, 0.5433, 0.0, 0.5223, 1.0, 0.5223, 0.0, 0.5729, 1.0, 0.5729, 1.0, 0.6025, -8.941e-08, 0.6025])
me_cylinder_001.materials.append(mat_material_004)
me_cylinder_001.use_remesh_preserve_volume = False
me_cylinder_001.use_remesh_preserve_attributes = False
me_cylinder_001.use_mirror_vertex_groups = False
me_cylinder_001.update()
me_cylinder = bpy.data.meshes.new('Cylinder')
me_cylinder.from_pydata([(-2.0, -1.45, -1.5), (-2.0, -1.45, 1.5), (-1.965, -1.465, -1.5), (-1.965, -1.465, 1.5), (-1.95, -1.5, -1.5), (-1.95, -1.5, 1.5), (-1.965, -1.535, -1.5), (-1.965, -1.535, 1.5), (-2.0, -1.55, -1.5), (-2.0, -1.55, 1.5), (-2.035, -1.535, -1.5), (-2.035, -1.535, 1.5), (-2.05, -1.5, -1.5), (-2.05, -1.5, 1.5), (-2.035, -1.465, -1.5), (-2.035, -1.465, 1.5)], [], [(0, 1, 3, 2), (2, 3, 5, 4), (4, 5, 7, 6), (6, 7, 9, 8), (8, 9, 11, 10), (10, 11, 13, 12), (12, 13, 15, 14), (14, 15, 1, 0)])
_uv = me_cylinder.uv_layers.new(name='UVMap')
_uv.uv.foreach_set('vector', [-2.98e-08, 0.6033, 1.0, 0.6033, 1.0, 0.6303, 0.0, 0.6303, 1.0, 0.4348, 0.0, 0.4348, 5.96e-08, 0.3967, 1.0, 0.3967, 1.0, 0.3967, 5.96e-08, 0.3967, 0.0, 0.3697, 1.0, 0.3697, 5.96e-08, 0.4348, 1.0, 0.4348, 1.0, 0.473, 5.96e-08, 0.473, 5.96e-08, 0.473, 1.0, 0.473, 1.0, 0.5, 0.0, 0.5, 1.0, 0.5652, 0.0, 0.5652, 2.98e-08, 0.527, 1.0, 0.527, 1.0, 0.527, 2.98e-08, 0.527, 0.0, 0.5, 1.0, 0.5, 0.0, 0.5652, 1.0, 0.5652, 1.0, 0.6033, -2.98e-08, 0.6033])
me_cylinder.materials.append(mat_material_004)
me_cylinder.use_remesh_preserve_volume = False
me_cylinder.use_remesh_preserve_attributes = False
me_cylinder.use_mirror_vertex_groups = False
me_cylinder.update()
me_cube_003 = bpy.data.meshes.new('Cube.003')
me_cube_003.from_pydata([(1.5, -1.45, 0.0), (1.5, -1.45, 2.0), (1.535, -1.465, 0.0), (1.535, -1.465, 2.0), (1.55, -1.5, 0.0), (1.55, -1.5, 2.0), (1.535, -1.535, 0.0), (1.535, -1.535, 2.0), (1.5, -1.55, 0.0), (1.5, -1.55, 2.0), (1.465, -1.535, 0.0), (1.465, -1.535, 2.0), (1.45, -1.5, 0.0), (1.45, -1.5, 2.0), (1.465, -1.465, 0.0), (1.465, -1.465, 2.0)], [], [(0, 1, 3, 2), (2, 3, 5, 4), (4, 5, 7, 6), (6, 7, 9, 8), (8, 9, 11, 10), (10, 11, 13, 12), (12, 13, 15, 14), (14, 15, 1, 0)])
_uv = me_cube_003.uv_layers.new(name='UVMap')
_uv.uv.foreach_set('vector', [5.96e-08, 0.4446, 1.0, 0.4446, 1.0, 0.4727, 5.96e-08, 0.4727, 0.0, 0.5206, 1.0, 0.5206, 1.0, 0.5405, 5.96e-08, 0.5405, 5.96e-08, 0.5405, 1.0, 0.5405, 1.0, 0.5685, 0.0, 0.5685, 5.96e-08, 0.3769, 1.0, 0.3769, 1.0, 0.3967, 5.96e-08, 0.3967, 5.96e-08, 0.3967, 1.0, 0.3967, 1.0, 0.4248, 5.96e-08, 0.4248, 1.0, 0.5206, 0.0, 0.5206, 2.98e-08, 0.5008, 1.0, 0.5008, 1.0, 0.5008, 2.98e-08, 0.5008, 2.98e-08, 0.4727, 1.0, 0.4727, 5.96e-08, 0.4248, 1.0, 0.4248, 1.0, 0.4446, 5.96e-08, 0.4446])
me_cube_003.materials.append(mat_material_004)
me_cube_003.use_remesh_preserve_volume = False
me_cube_003.use_remesh_preserve_attributes = False
me_cube_003.use_mirror_vertex_groups = False
me_cube_003.update()

# ---- objects
ob_point = bpy.data.objects.new('Point', light_point)
ob_blasebalg = bpy.data.objects.new('Blasebalg', me_circle_002)
ob_schornsteinabdeckung = bpy.data.objects.new('Schornsteinabdeckung', me_plane_008)
ob_schornstein = bpy.data.objects.new('Schornstein', me_cube_006)
ob_tuer = bpy.data.objects.new('Tuer', me_plane_007)
ob_boden = bpy.data.objects.new('Boden', me_plane_006)
ob_wand = bpy.data.objects.new('Wand', me_plane_004)
ob_dach = bpy.data.objects.new('Dach', me_plane_001)
ob_tisch = bpy.data.objects.new('Tisch', me_plane)
ob_schmelztrog = bpy.data.objects.new('Schmelztrog', me_circle)
ob_dachquerstrebe = bpy.data.objects.new('DachQuerstrebe', me_cylinder_002)
ob_querstuetzen2 = bpy.data.objects.new('Querstuetzen2', me_cylinder_001)
ob_querstuetzen1 = bpy.data.objects.new('Querstuetzen1', me_cylinder)
ob_seitensteutzen = bpy.data.objects.new('Seitensteutzen', me_cube_003)
ob_camera = bpy.data.objects.new('Camera', cam_camera)

# ---- transforms, parenting, visibility, modifiers, constraints
ob_point.location = (0.639, 0.4265, 0.2915)
ob_point.lineart.crease_threshold = 0.0
ob_blasebalg.location = (-0.8936, 0.5701, 0.4091)
ob_blasebalg.rotation_euler = (0.0, -0.0, -1.571)
ob_blasebalg.lineart.crease_threshold = 0.0
ob_schornsteinabdeckung.location = (0.4321, 0.2953, 3.2)
ob_schornsteinabdeckung.rotation_euler = (0.0, -0.0, -1.571)
ob_schornsteinabdeckung.lineart.crease_threshold = 0.0
_m = ob_schornsteinabdeckung.modifiers.new('Array', 'ARRAY')
_m.count = 6
_m.constant_offset_displace = (0.0, 0.0, 0.0)
_m.relative_offset_displace = (-1.5, 0.0, 0.0)
ob_schornstein.location = (0.4321, 0.4697, 3.0)
ob_schornstein.rotation_euler = (0.0, -0.0, -1.571)
ob_schornstein.lineart.crease_threshold = 0.0
ob_tuer.location = (-0.06786, -1.743, 0.9)
ob_tuer.rotation_euler = (1.571, 1.571, 0.0)
ob_tuer.scale = (1.0, 0.8, 1.0)
ob_tuer.lineart.crease_threshold = 0.0
ob_boden.location = (-0.06786, -0.2333, 5.96e-08)
ob_boden.rotation_euler = (0.0, -0.0, -1.571)
ob_boden.scale = (1.5, 1.5, 1.5)
ob_boden.lineart.crease_threshold = 0.0
ob_wand.location = (-0.06786, -0.2333, 5.96e-08)
ob_wand.rotation_euler = (1.192e-07, 1.571, 0.0)
ob_wand.hide_viewport = True
ob_wand.hide_render = True
ob_wand.lineart.crease_threshold = 0.0
ob_dach.location = (-0.06786, -0.2333, 2.0)
ob_dach.rotation_euler = (0.0, -0.0, -1.571)
ob_dach.hide_render = True
ob_dach.lineart.crease_threshold = 0.0
ob_tisch.location = (-0.5244, 0.5395, 0.3669)
ob_tisch.rotation_euler = (0.0, -0.0, -1.571)
ob_tisch.lineart.crease_threshold = 0.0
ob_schmelztrog.location = (0.639, 0.4265, 5.96e-08)
ob_schmelztrog.rotation_euler = (0.0, -0.0, -1.571)
ob_schmelztrog.lineart.crease_threshold = 0.0
ob_dachquerstrebe.location = (-1.568, -0.2333, 5.96e-08)
ob_dachquerstrebe.rotation_euler = (-1.571, 1.571, 0.0)
ob_dachquerstrebe.lineart.crease_threshold = 0.0
ob_querstuetzen2.location = (-0.06786, -0.2333, 5.96e-08)
ob_querstuetzen2.rotation_euler = (1.192e-07, 1.571, 0.0)
ob_querstuetzen2.lineart.crease_threshold = 0.0
_m = ob_querstuetzen2.modifiers.new('Mirror', 'MIRROR')
_m.use_axis = (False, True, False)
ob_querstuetzen1.location = (-0.06786, -0.2333, 5.96e-08)
ob_querstuetzen1.rotation_euler = (1.571, 1.571, 0.0)
ob_querstuetzen1.lineart.crease_threshold = 0.0
_m = ob_querstuetzen1.modifiers.new('Mirror', 'MIRROR')
_m.use_axis = (False, True, False)
ob_seitensteutzen.location = (-0.06786, -0.2333, 5.96e-08)
ob_seitensteutzen.rotation_euler = (0.0, -0.0, -1.571)
ob_seitensteutzen.lineart.crease_threshold = 0.0
_m = ob_seitensteutzen.modifiers.new('Mirror', 'MIRROR')
_m.use_axis = (True, True, False)
ob_camera.location = (4.218, -3.606, 3.273)
ob_camera.rotation_euler = (1.187, 0.01081, 0.8857)
ob_camera.lock_rotations_4d = False
ob_camera.empty_display_type = 'ARROWS'
ob_camera.color = (0.0, 0.0, 0.0, 0.0)
ob_camera.display_type = 'WIRE'
ob_camera.lineart.crease_threshold = 0.0

# ---- collection membership
col_collection_1.objects.link(ob_point)
col_collection_1.objects.link(ob_blasebalg)
col_collection_1.objects.link(ob_schornsteinabdeckung)
col_collection_1.objects.link(ob_schornstein)
col_collection_1.objects.link(ob_tuer)
col_collection_1.objects.link(ob_boden)
col_collection_1.objects.link(ob_wand)
col_collection_1.objects.link(ob_dach)
col_collection_1.objects.link(ob_tisch)
col_collection_1.objects.link(ob_schmelztrog)
col_collection_1.objects.link(ob_dachquerstrebe)
col_collection_1.objects.link(ob_querstuetzen2)
col_collection_1.objects.link(ob_querstuetzen1)
col_collection_1.objects.link(ob_seitensteutzen)
col_collection_1.objects.link(ob_camera)

# ---- scene / render settings (as saved in the file)
scene.camera = ob_camera
scene.frame_start = 1; scene.frame_end = 250; scene.frame_set(15)
scene.render.engine = 'CYCLES'
scene.render.resolution_x = 800
scene.render.resolution_y = 800
scene.render.dither_intensity = 0.0
scene.render.film_transparent = True
scene.cycles.use_denoising = False
scene.cycles.samples = 128
scene.cycles.sampling_pattern = 'TABULATED_SOBOL'
scene.cycles.light_sampling_threshold = 0.0
scene.cycles.use_adaptive_sampling = False
scene.cycles.use_light_tree = False
scene.cycles.blur_glossy = 0.0
scene.cycles.sample_clamp_indirect = 0.0
scene.view_settings.view_transform = 'Standard'
bpy.context.view_layer.update()
